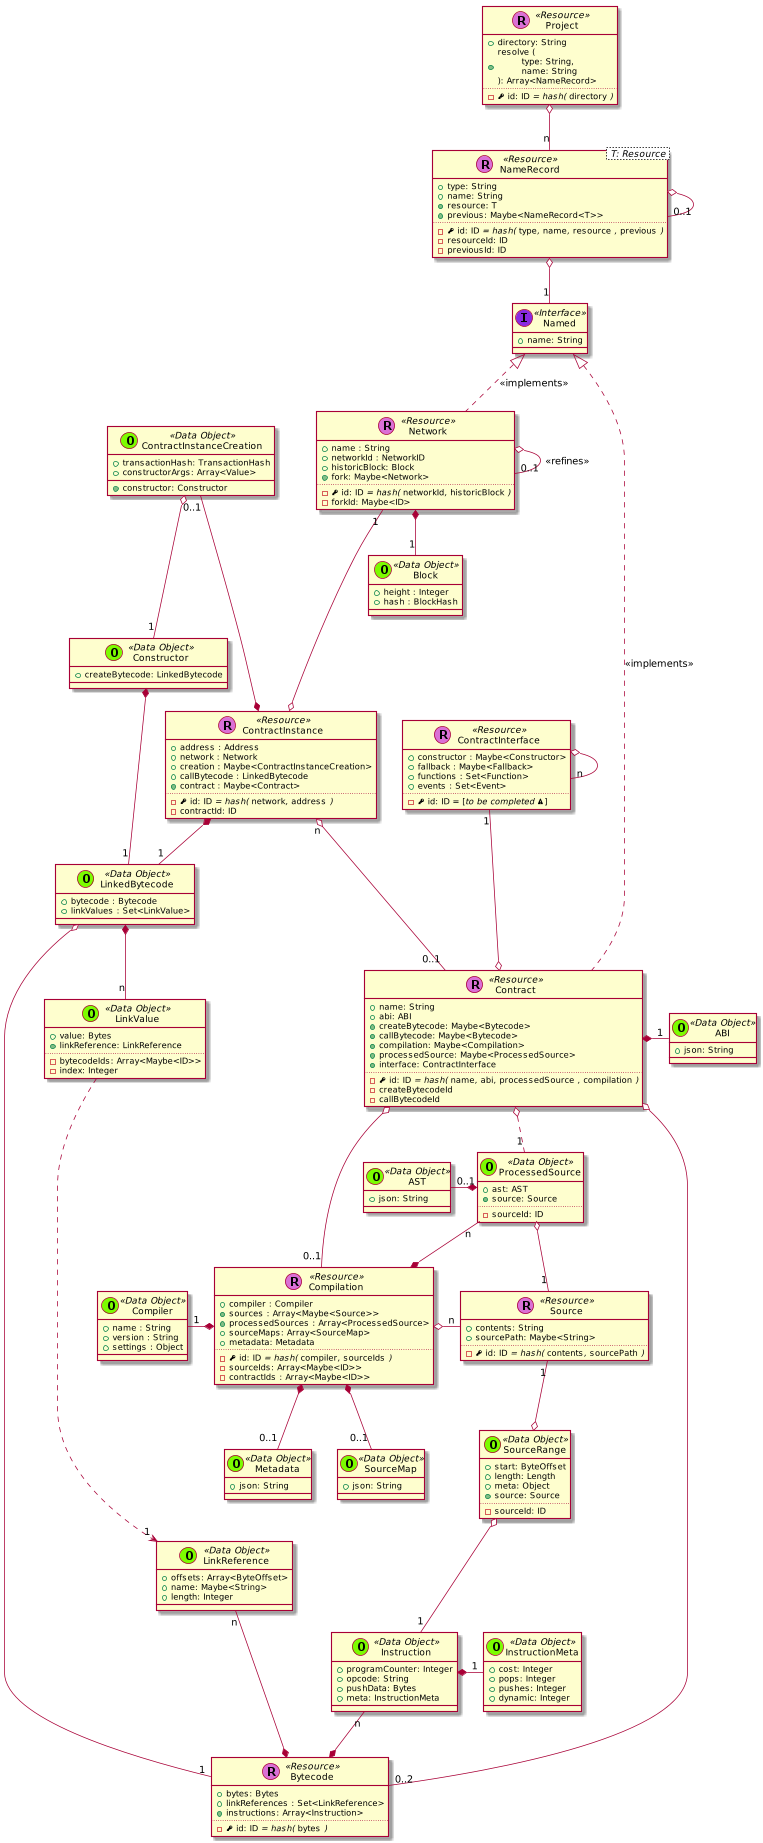

The diagram above was rendered by PlantUML. Its source (embedded in the PNG):
@startuml
scale 0.75






skinparam defaultMonospacedFontName Andale Mono



    class Project << (R,orchid) Resource >> {
      + directory: String
      + {method} resolve (\n\ttype: String,\n\tname: String\n): Array<NameRecord>
      ..
      - {field} <&key> id: ID //= hash(// ""directory"" //)//
    }

    class NameRecord< T: Resource > << (R,orchid) Resource >> {
      + type: String
      + name: String
      + {method} resource: T
      + {method} previous: Maybe<NameRecord<T>>
      ..
      - {field} <&key> id: ID //= hash(// ""type""//,// ""name""//,// ""resource"" //,// ""previous"" //)//
      - resourceId: ID
      - previousId: ID
    }

    class Named << (I,blueviolet) Interface >> {
      + name: String
    }

    NameRecord o-- "1" Named
    NameRecord o-- "0..1" NameRecord



    class Contract << (R,orchid) Resource >> {
      + name: String
      + abi: ABI
      + {method} createBytecode: Maybe<Bytecode>
      + {method} callBytecode: Maybe<Bytecode>
      + {method} compilation: Maybe<Compilation>
      + {method} processedSource: Maybe<ProcessedSource>
      + {method} interface: ContractInterface
      ..
      - {field} <&key> id: ID //= hash(// ""name""//,// ""abi""//,// ""processedSource"" //,// ""compilation"" //)//
      - createBytecodeId
      - callBytecodeId
    }


  class ContractInstance << (R,orchid) Resource >> {
    + address : Address
    + network : Network
    + creation : Maybe<ContractInstanceCreation>
    + callBytecode : LinkedBytecode
    + {method} contract : Maybe<Contract>
    ..
    - {field} <&key> id: ID //= hash(// ""network""//,// ""address"" //)//
    - contractId: ID
  }

  ContractInstanceCreation "0..1" ---* ContractInstance

  class ContractInterface << (R,orchid) Resource >> {
    + constructor : Maybe<Constructor>
    + fallback : Maybe<Fallback>
    + functions : Set<Function>
    + events : Set<Event>
    ..
    - {field} <&key> id: ID = [//to be completed <&warning>//]
  }

  ContractInterface o-- "n" ContractInterface



  class Constructor << (O,lawngreen) Data Object >> {
    + createBytecode: LinkedBytecode
  }



    class Bytecode << (R,orchid) Resource >> {
      + bytes: Bytes
      + linkReferences : Set<LinkReference>
      + {method} instructions: Array<Instruction>
      ..
      - {field} <&key> id: ID //= hash(// ""bytes"" //)//
    }

    class Instruction << (O,lawngreen) Data Object >> {
      + programCounter: Integer
      + opcode: String
      + pushData: Bytes
      + meta: InstructionMeta
    }

    class InstructionMeta << (O,lawngreen) Data Object >> {
      + cost: Integer
      + pops: Integer
      + pushes: Integer
      + dynamic: Integer
    }

    Instruction *-right- "1" InstructionMeta
    Instruction "n" --* Bytecode

    class Source << (R,orchid) Resource >> {
      + contents: String
      + sourcePath: Maybe<String>
      ..
      - {field} <&key> id: ID //= hash(// ""contents""//,// ""sourcePath"" //)//
    }




    class Compilation << (R,orchid) Resource >> {
      + compiler : Compiler
      + {method} sources : Array<Maybe<Source>>
      + {method} processedSources : Array<ProcessedSource>
      + sourceMaps: Array<SourceMap>
      + metadata: Metadata
      ..
      - {field} <&key> id: ID //= hash(// ""compiler""//,// ""sourceIds"" //)//
      - sourceIds: Array<Maybe<ID>>
      - contractIds : Array<Maybe<ID>>
    }

  ProcessedSource "n" --* Compilation

    class Network << (R,orchid) Resource >> {
      + name : String
      + networkId : NetworkID
      + historicBlock: Block
      + {method} fork: Maybe<Network>
      ..
      - {field} <&key> id: ID //= hash(// ""networkId""//,// ""historicBlock"" //)//
      - forkId: Maybe<ID>
    }


      class Block << (O,lawngreen) Data Object >> {
        + height : Integer
        + hash : BlockHash
      }

      Network o-- "0..1" Network : <<refines>>
      Network *-- "1" Block






    class LinkedBytecode << (O,lawngreen) Data Object >> {
      + bytecode : Bytecode
      + linkValues : Set<LinkValue>
    }

  class Compiler << (O,lawngreen) Data Object >> {
    + name : String
    + version : String
    + settings : Object
  }


    class ContractInstanceCreation << (O,lawngreen) Data Object >> {
      + transactionHash: TransactionHash
      + constructorArgs: Array<Value>
      + {method} constructor: Constructor
    }

    class LinkValue << (O,lawngreen) Data Object >> {
      + value: Bytes
      + {method} linkReference: LinkReference
      ..
      - bytecodeIds: Array<Maybe<ID>>
      - index: Integer
    }

    class LinkReference << (O,lawngreen) Data Object >> {
      + offsets: Array<ByteOffset>
      + name: Maybe<String>
      + length: Integer
    }

    class SourceMap << (O,lawngreen) Data Object >> {
      + json: String
    }

  class SourceRange << (O,lawngreen) Data Object >> {
      + start: ByteOffset
      + length: Length
      + meta: Object
      + {method} source: Source
      ..
      - sourceId: ID
    }

    class ProcessedSource << (O,lawngreen) Data Object >> {
      + ast: AST
      + {method} source: Source
      ..
      - sourceId: ID
    }

    class ABI << (O,lawngreen) Data Object >> {
      + json: String
    }

  class AST << (O,lawngreen) Data Object >> {
    + json: String
  }

  class Metadata << (O,lawngreen) Data Object >> {
    + json: String
  }


  Project o-- "n" NameRecord

  Named <|.. Contract : << implements >>

  Named <|.. Network : << implements >>


  Contract *-right- "1" ABI

  ContractInstance "n" o--- "0..1" Contract

  Contract o-- "0..2" Bytecode

  ContractInterface "1" ---o Contract

  Contract o-- "0..1" Compilation
  Contract o.. "1" ProcessedSource

  LinkedBytecode o---- "1" Bytecode

  LinkedBytecode *-- "n" LinkValue

  LinkReference "n" -* Bytecode

  LinkValue ....> "1" LinkReference


  ProcessedSource o-- "1" Source

  Network "1" ---o ContractInstance

  ContractInstanceCreation o-- "1" Constructor

  ContractInstance *-- "1" LinkedBytecode

  Constructor *-- "1" LinkedBytecode

  Compilation *-left- "1" Compiler

  Compilation o-right- "n" Source


  Compilation *-- "0..1" SourceMap

  Compilation *-- "0..1" Metadata

  ProcessedSource *-left- "0..1" AST

  SourceRange o-- "1" Instruction

  Source "1" --o SourceRange


@enduml